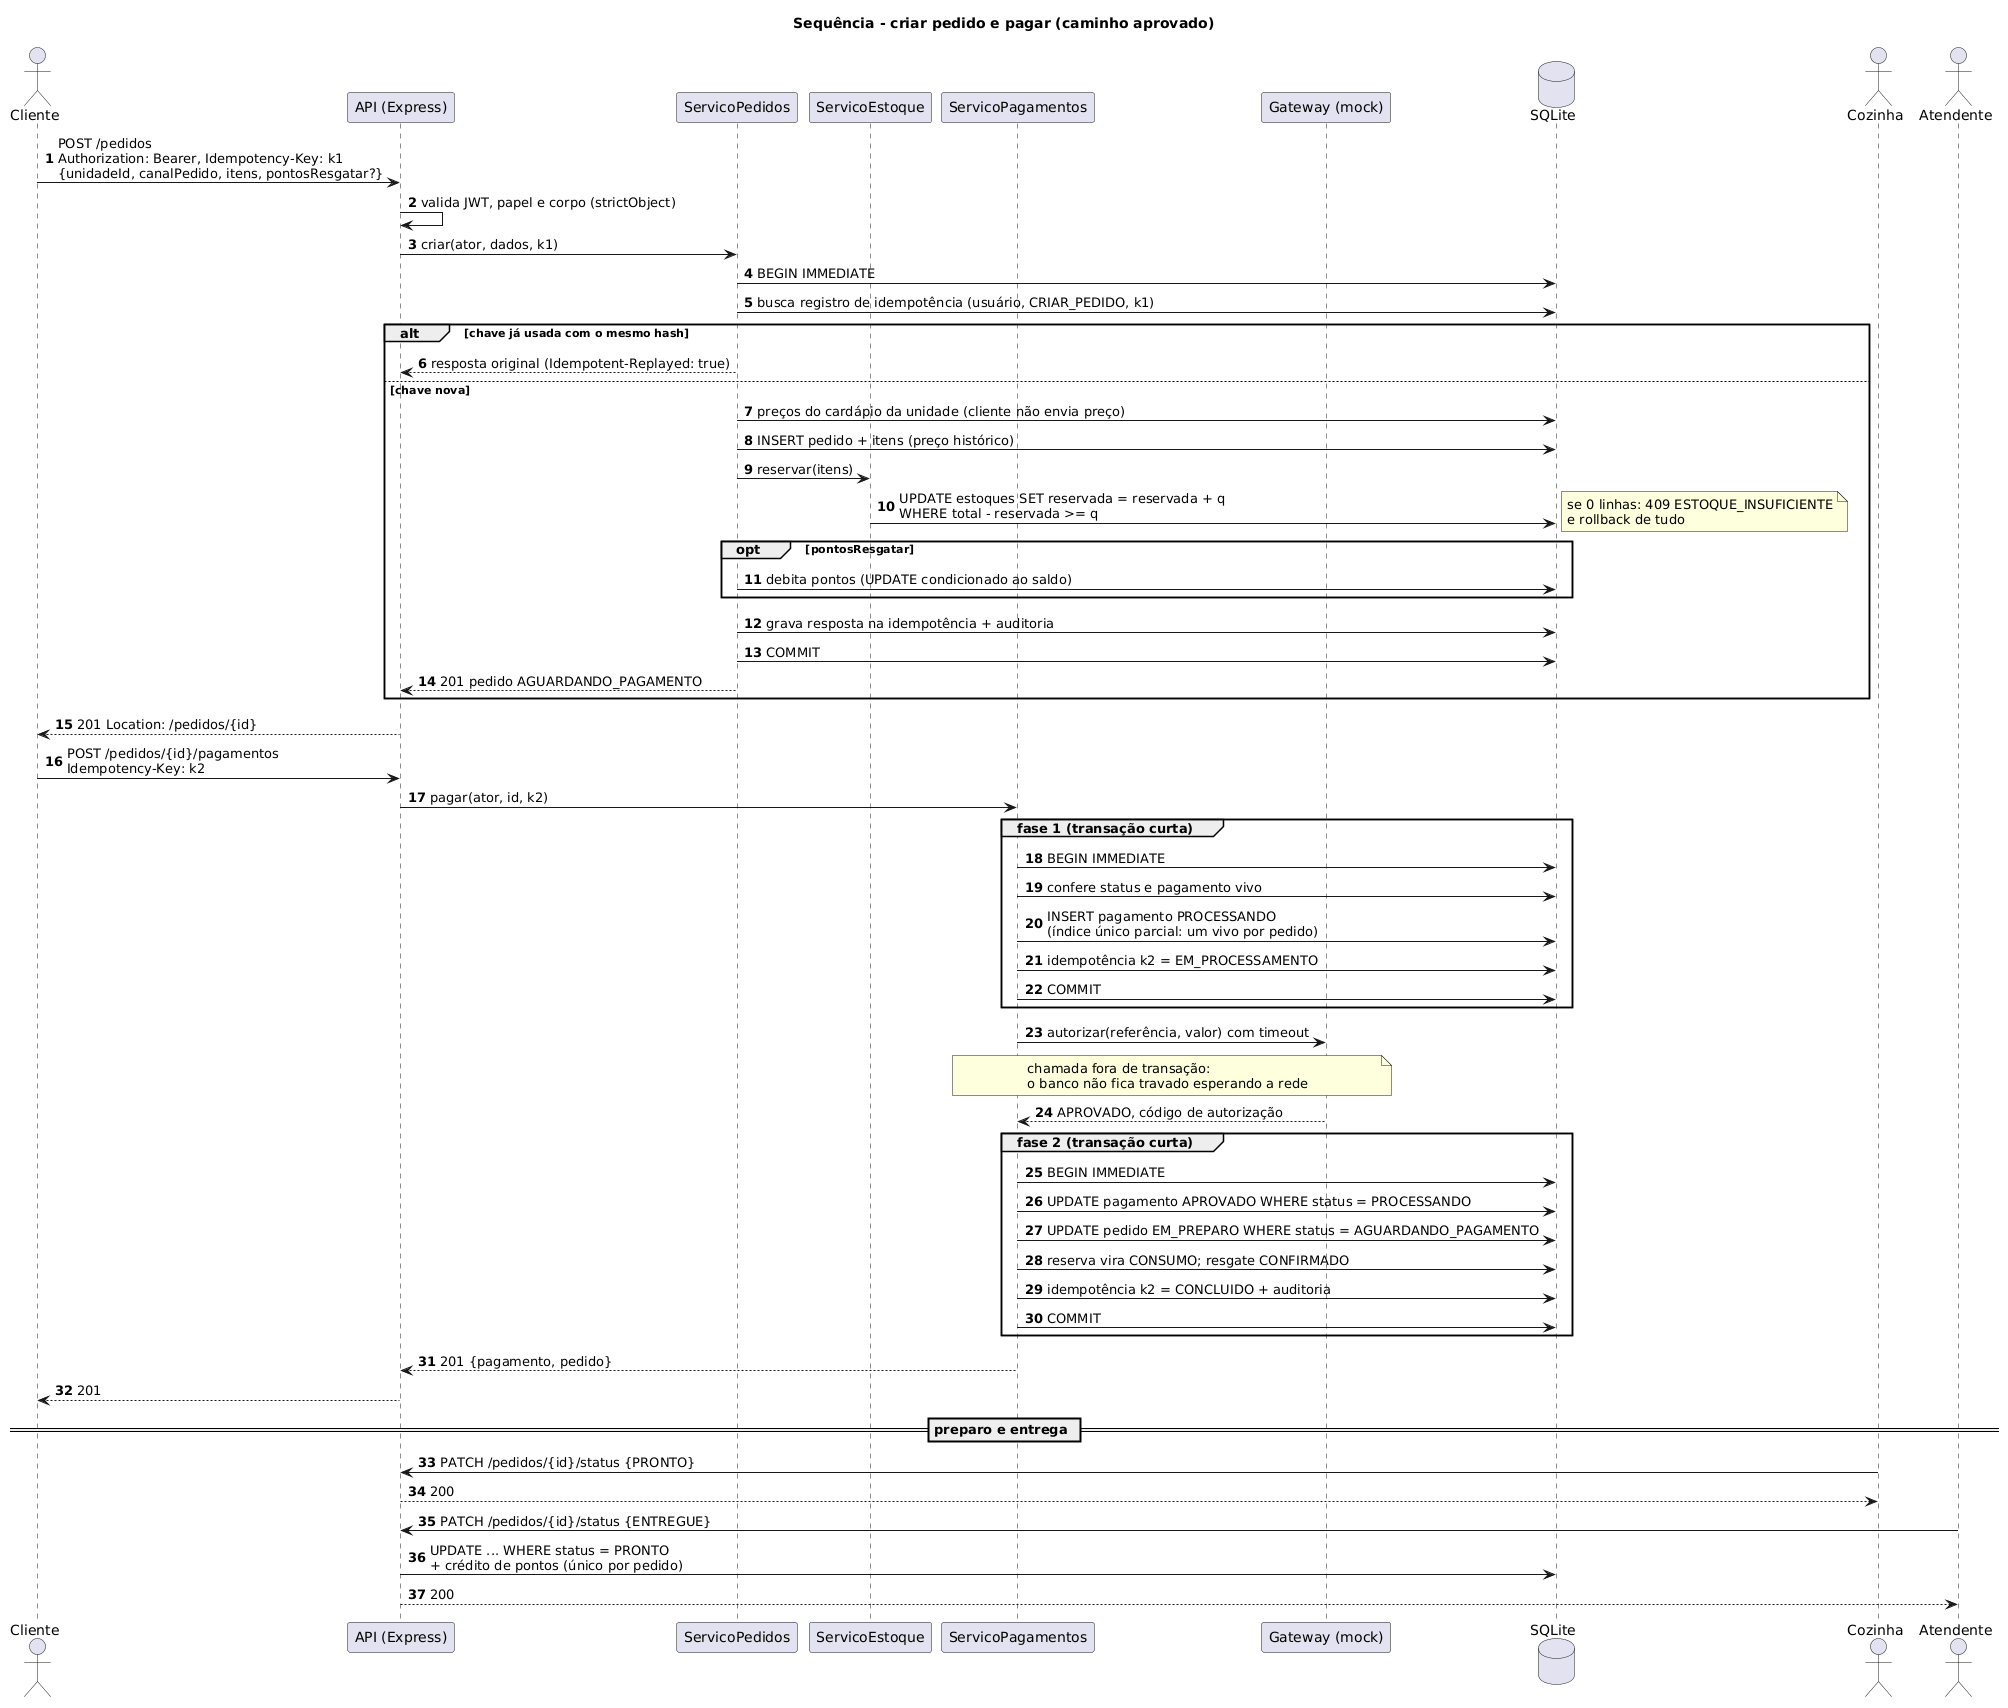

The diagram above was rendered by PlantUML. Its source (embedded in the PNG):
@startuml sequencia-pedido-pagamento
title Sequência - criar pedido e pagar (caminho aprovado)
autonumber
skinparam sequenceMessageAlign left
skinparam responseMessageBelowArrow true

actor Cliente
participant "API (Express)" as API
participant "ServicoPedidos" as Pedidos
participant "ServicoEstoque" as Estoque
participant "ServicoPagamentos" as Pagamentos
participant "Gateway (mock)" as Gateway
database "SQLite" as DB

Cliente -> API : POST /pedidos\nAuthorization: Bearer, Idempotency-Key: k1\n{unidadeId, canalPedido, itens, pontosResgatar?}
API -> API : valida JWT, papel e corpo (strictObject)
API -> Pedidos : criar(ator, dados, k1)
Pedidos -> DB : BEGIN IMMEDIATE
Pedidos -> DB : busca registro de idempotência (usuário, CRIAR_PEDIDO, k1)
alt chave já usada com o mesmo hash
  Pedidos --> API : resposta original (Idempotent-Replayed: true)
else chave nova
  Pedidos -> DB : preços do cardápio da unidade (cliente não envia preço)
  Pedidos -> DB : INSERT pedido + itens (preço histórico)
  Pedidos -> Estoque : reservar(itens)
  Estoque -> DB : UPDATE estoques SET reservada = reservada + q\nWHERE total - reservada >= q
  note right : se 0 linhas: 409 ESTOQUE_INSUFICIENTE\ne rollback de tudo
  opt pontosResgatar
    Pedidos -> DB : debita pontos (UPDATE condicionado ao saldo)
  end
  Pedidos -> DB : grava resposta na idempotência + auditoria
  Pedidos -> DB : COMMIT
  Pedidos --> API : 201 pedido AGUARDANDO_PAGAMENTO
end
API --> Cliente : 201 Location: /pedidos/{id}

Cliente -> API : POST /pedidos/{id}/pagamentos\nIdempotency-Key: k2
API -> Pagamentos : pagar(ator, id, k2)
group fase 1 (transação curta)
  Pagamentos -> DB : BEGIN IMMEDIATE
  Pagamentos -> DB : confere status e pagamento vivo
  Pagamentos -> DB : INSERT pagamento PROCESSANDO\n(índice único parcial: um vivo por pedido)
  Pagamentos -> DB : idempotência k2 = EM_PROCESSAMENTO
  Pagamentos -> DB : COMMIT
end
Pagamentos -> Gateway : autorizar(referência, valor) com timeout
note over Pagamentos, Gateway : chamada fora de transação:\no banco não fica travado esperando a rede
Gateway --> Pagamentos : APROVADO, código de autorização
group fase 2 (transação curta)
  Pagamentos -> DB : BEGIN IMMEDIATE
  Pagamentos -> DB : UPDATE pagamento APROVADO WHERE status = PROCESSANDO
  Pagamentos -> DB : UPDATE pedido EM_PREPARO WHERE status = AGUARDANDO_PAGAMENTO
  Pagamentos -> DB : reserva vira CONSUMO; resgate CONFIRMADO
  Pagamentos -> DB : idempotência k2 = CONCLUIDO + auditoria
  Pagamentos -> DB : COMMIT
end
Pagamentos --> API : 201 {pagamento, pedido}
API --> Cliente : 201

== preparo e entrega ==
actor Cozinha
actor Atendente
Cozinha -> API : PATCH /pedidos/{id}/status {PRONTO}
API --> Cozinha : 200
Atendente -> API : PATCH /pedidos/{id}/status {ENTREGUE}
API -> DB : UPDATE ... WHERE status = PRONTO\n+ crédito de pontos (único por pedido)
API --> Atendente : 200
@enduml